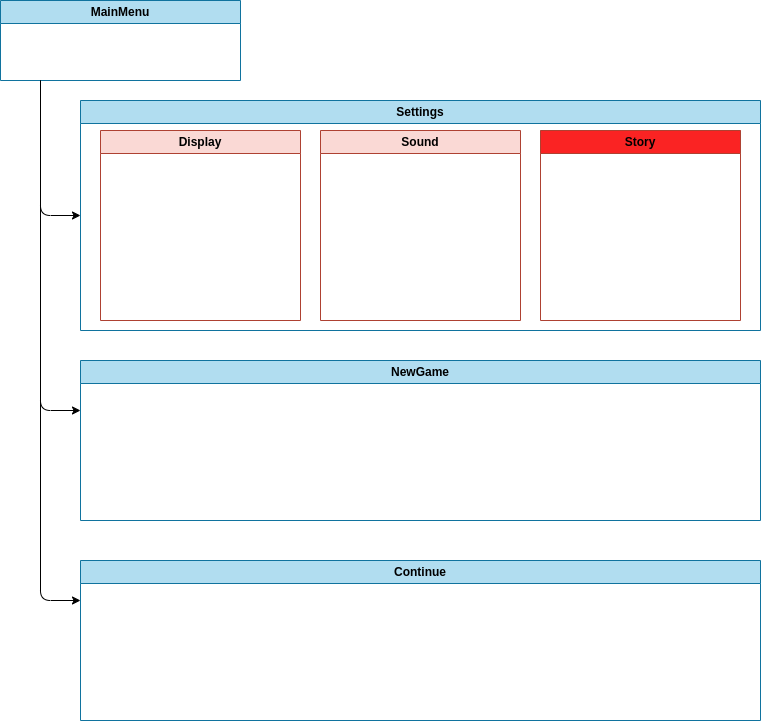

The diagram above was exported from draw.io. Its source (the exported page's mxGraphModel, read from the mxfile embedded in the PNG):
<mxGraphModel dx="1130" dy="793" grid="1" gridSize="10" guides="1" tooltips="1" connect="1" arrows="1" fold="1" page="1" pageScale="1" pageWidth="827" pageHeight="1169" math="0" shadow="0">
  <root>
    <mxCell id="0" />
    <mxCell id="1" parent="0" />
    <mxCell id="2" value="MainMenu" style="swimlane;whiteSpace=wrap;html=1;fillColor=#b1ddf0;strokeColor=#10739e;" parent="1" vertex="1">
      <mxGeometry x="40" y="40" width="240" height="80" as="geometry" />
    </mxCell>
    <mxCell id="3" value="Settings" style="swimlane;whiteSpace=wrap;html=1;fillColor=#b1ddf0;strokeColor=#10739e;" parent="1" vertex="1">
      <mxGeometry x="120" y="140" width="680" height="230" as="geometry" />
    </mxCell>
    <mxCell id="7" value="Display" style="swimlane;whiteSpace=wrap;html=1;fillColor=#fad9d5;strokeColor=#ae4132;" parent="3" vertex="1">
      <mxGeometry x="20" y="30" width="200" height="190" as="geometry" />
    </mxCell>
    <mxCell id="10" value="Sound" style="swimlane;whiteSpace=wrap;html=1;fillColor=#fad9d5;strokeColor=#ae4132;" parent="3" vertex="1">
      <mxGeometry x="240" y="30" width="200" height="190" as="geometry" />
    </mxCell>
    <mxCell id="14" value="Story" style="swimlane;whiteSpace=wrap;html=1;fillColor=#FA2323;strokeColor=#ae4132;" parent="3" vertex="1">
      <mxGeometry x="460" y="30" width="200" height="190" as="geometry" />
    </mxCell>
    <mxCell id="4" value="NewGame" style="swimlane;whiteSpace=wrap;html=1;fillColor=#b1ddf0;strokeColor=#10739e;" parent="1" vertex="1">
      <mxGeometry x="120" y="400" width="680" height="160" as="geometry" />
    </mxCell>
    <mxCell id="5" value="" style="endArrow=classic;html=1;entryX=0;entryY=0.5;entryDx=0;entryDy=0;" parent="1" target="3" edge="1">
      <mxGeometry width="50" height="50" relative="1" as="geometry">
        <mxPoint x="80" y="120" as="sourcePoint" />
        <mxPoint x="120" y="360" as="targetPoint" />
        <Array as="points">
          <mxPoint x="80" y="255" />
        </Array>
      </mxGeometry>
    </mxCell>
    <mxCell id="6" value="" style="endArrow=classic;html=1;" parent="1" edge="1">
      <mxGeometry width="50" height="50" relative="1" as="geometry">
        <mxPoint x="80" y="120" as="sourcePoint" />
        <mxPoint x="120" y="450" as="targetPoint" />
        <Array as="points">
          <mxPoint x="80" y="450" />
        </Array>
      </mxGeometry>
    </mxCell>
    <mxCell id="15" value="Continue" style="swimlane;whiteSpace=wrap;html=1;fillColor=#b1ddf0;strokeColor=#10739e;" vertex="1" parent="1">
      <mxGeometry x="120" y="600" width="680" height="160" as="geometry" />
    </mxCell>
    <mxCell id="17" value="" style="endArrow=classic;html=1;" edge="1" parent="1">
      <mxGeometry width="50" height="50" relative="1" as="geometry">
        <mxPoint x="80" y="310" as="sourcePoint" />
        <mxPoint x="120" y="640" as="targetPoint" />
        <Array as="points">
          <mxPoint x="80" y="640" />
        </Array>
      </mxGeometry>
    </mxCell>
  </root>
</mxGraphModel>